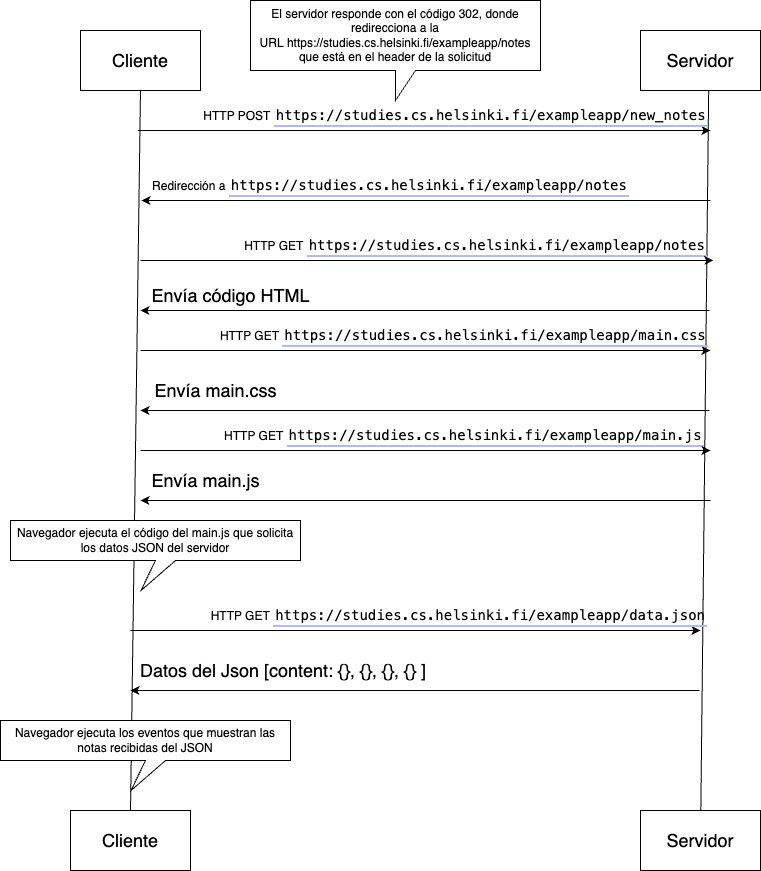

The diagram above was exported from draw.io. Its source (the exported page's mxGraphModel, read from the mxfile embedded in the PNG):
<mxGraphModel dx="1442" dy="955" grid="1" gridSize="10" guides="1" tooltips="1" connect="1" arrows="1" fold="1" page="1" pageScale="1" pageWidth="827" pageHeight="1169" math="0" shadow="0">
  <root>
    <mxCell id="0" />
    <mxCell id="1" parent="0" />
    <mxCell id="5qYr19zY8Kt-lh6nf9Eb-1" value="&lt;font style=&quot;font-size: 18px;&quot;&gt;Cliente&lt;/font&gt;" style="rounded=0;whiteSpace=wrap;html=1;" vertex="1" parent="1">
      <mxGeometry x="80" y="80" width="120" height="60" as="geometry" />
    </mxCell>
    <mxCell id="5qYr19zY8Kt-lh6nf9Eb-2" value="&lt;font style=&quot;font-size: 18px;&quot;&gt;Servidor&lt;/font&gt;" style="rounded=0;whiteSpace=wrap;html=1;" vertex="1" parent="1">
      <mxGeometry x="640" y="80" width="120" height="60" as="geometry" />
    </mxCell>
    <mxCell id="5qYr19zY8Kt-lh6nf9Eb-3" value="" style="endArrow=none;html=1;rounded=0;entryX=0.5;entryY=1;entryDx=0;entryDy=0;exitX=0.5;exitY=0;exitDx=0;exitDy=0;" edge="1" parent="1" source="5qYr19zY8Kt-lh6nf9Eb-5" target="5qYr19zY8Kt-lh6nf9Eb-1">
      <mxGeometry width="50" height="50" relative="1" as="geometry">
        <mxPoint x="140" y="600" as="sourcePoint" />
        <mxPoint x="460" y="300" as="targetPoint" />
        <Array as="points" />
      </mxGeometry>
    </mxCell>
    <mxCell id="5qYr19zY8Kt-lh6nf9Eb-4" value="" style="endArrow=none;html=1;rounded=0;entryX=0.5;entryY=1;entryDx=0;entryDy=0;" edge="1" parent="1" source="5qYr19zY8Kt-lh6nf9Eb-6">
      <mxGeometry width="50" height="50" relative="1" as="geometry">
        <mxPoint x="708.18" y="600" as="sourcePoint" />
        <mxPoint x="708.18" y="140" as="targetPoint" />
        <Array as="points" />
      </mxGeometry>
    </mxCell>
    <mxCell id="5qYr19zY8Kt-lh6nf9Eb-5" value="&lt;font style=&quot;font-size: 18px;&quot;&gt;Cliente&lt;/font&gt;" style="rounded=0;whiteSpace=wrap;html=1;" vertex="1" parent="1">
      <mxGeometry x="70" y="860" width="120" height="60" as="geometry" />
    </mxCell>
    <mxCell id="5qYr19zY8Kt-lh6nf9Eb-6" value="&lt;font style=&quot;font-size: 18px;&quot;&gt;Servidor&lt;/font&gt;" style="rounded=0;whiteSpace=wrap;html=1;" vertex="1" parent="1">
      <mxGeometry x="640" y="860" width="120" height="60" as="geometry" />
    </mxCell>
    <mxCell id="5qYr19zY8Kt-lh6nf9Eb-7" value="" style="endArrow=classic;html=1;rounded=0;" edge="1" parent="1">
      <mxGeometry width="50" height="50" relative="1" as="geometry">
        <mxPoint x="137.14" y="180" as="sourcePoint" />
        <mxPoint x="710" y="180" as="targetPoint" />
      </mxGeometry>
    </mxCell>
    <mxCell id="5qYr19zY8Kt-lh6nf9Eb-8" value="HTTP POST&amp;nbsp;&lt;a href=&quot;https://studies.cs.helsinki.fi/exampleapp/new_notes&quot; target=&quot;_blank&quot; style=&quot;box-sizing: inherit; background-color: transparent; text-decoration-line: none; border-width: 0px 0px 2px; border-color: rgb(178, 187, 240); border-image: initial; border-style: solid; padding: 2px; margin-bottom: 0px; font-family: &amp;quot;IBM Plex Sans&amp;quot;, monospace; font-size: 14px; text-align: left; text-wrap: wrap;&quot;&gt;https://studies.cs.helsinki.fi/exampleapp/new_notes&lt;/a&gt;" style="text;html=1;align=center;verticalAlign=middle;resizable=0;points=[];autosize=1;strokeColor=none;fillColor=none;" vertex="1" parent="1">
      <mxGeometry x="190" y="150" width="530" height="30" as="geometry" />
    </mxCell>
    <mxCell id="5qYr19zY8Kt-lh6nf9Eb-10" value="Redirección a&amp;nbsp;&lt;a href=&quot;https://studies.cs.helsinki.fi/exampleapp/notes&quot; target=&quot;_blank&quot; style=&quot;box-sizing: inherit; background-color: transparent; text-decoration-line: none; border-width: 0px 0px 2px; border-color: rgb(178, 187, 240); border-image: initial; border-style: solid; padding: 2px; margin-bottom: 0px; font-family: &amp;quot;IBM Plex Sans&amp;quot;, monospace; font-size: 14px; text-align: left; text-wrap: wrap;&quot;&gt;https://studies.cs.helsinki.fi/exampleapp/notes&lt;/a&gt;" style="text;html=1;align=center;verticalAlign=middle;resizable=0;points=[];autosize=1;strokeColor=none;fillColor=none;" vertex="1" parent="1">
      <mxGeometry x="140" y="220" width="500" height="30" as="geometry" />
    </mxCell>
    <mxCell id="5qYr19zY8Kt-lh6nf9Eb-11" value="" style="endArrow=classic;html=1;rounded=0;" edge="1" parent="1">
      <mxGeometry width="50" height="50" relative="1" as="geometry">
        <mxPoint x="710" y="250" as="sourcePoint" />
        <mxPoint x="141" y="250" as="targetPoint" />
      </mxGeometry>
    </mxCell>
    <mxCell id="5qYr19zY8Kt-lh6nf9Eb-12" value="&lt;span style=&quot;text-align: left;&quot;&gt;El servidor responde con el código 302, donde redirecciona a la URL&amp;nbsp;https://studies.cs.helsinki.fi/exampleapp/notes que está en el header de la solicitud&lt;/span&gt;" style="shape=callout;whiteSpace=wrap;html=1;perimeter=calloutPerimeter;" vertex="1" parent="1">
      <mxGeometry x="250" y="50" width="290" height="100" as="geometry" />
    </mxCell>
    <mxCell id="5qYr19zY8Kt-lh6nf9Eb-15" value="HTTP GET&amp;nbsp;&lt;a style=&quot;box-sizing: inherit; background-color: transparent; text-decoration-line: none; border-width: 0px 0px 2px; border-color: rgb(178, 187, 240); border-image: initial; border-style: solid; padding: 2px; margin-bottom: 0px; font-family: &amp;quot;IBM Plex Sans&amp;quot;, monospace; font-size: 14px; text-align: left; text-wrap: wrap;&quot; target=&quot;_blank&quot; href=&quot;https://studies.cs.helsinki.fi/exampleapp/notes&quot;&gt;https://studies.cs.helsinki.fi/exampleapp/notes&lt;/a&gt;" style="text;html=1;align=center;verticalAlign=middle;resizable=0;points=[];autosize=1;strokeColor=none;fillColor=none;" vertex="1" parent="1">
      <mxGeometry x="230" y="280" width="490" height="30" as="geometry" />
    </mxCell>
    <mxCell id="5qYr19zY8Kt-lh6nf9Eb-16" value="" style="endArrow=classic;html=1;rounded=0;" edge="1" parent="1">
      <mxGeometry width="50" height="50" relative="1" as="geometry">
        <mxPoint x="140" y="310" as="sourcePoint" />
        <mxPoint x="712.86" y="310" as="targetPoint" />
      </mxGeometry>
    </mxCell>
    <mxCell id="5qYr19zY8Kt-lh6nf9Eb-17" value="" style="endArrow=classic;html=1;rounded=0;" edge="1" parent="1">
      <mxGeometry width="50" height="50" relative="1" as="geometry">
        <mxPoint x="709" y="360" as="sourcePoint" />
        <mxPoint x="140" y="360" as="targetPoint" />
      </mxGeometry>
    </mxCell>
    <mxCell id="5qYr19zY8Kt-lh6nf9Eb-18" value="&lt;font style=&quot;font-size: 18px;&quot;&gt;Envía código HTML&lt;/font&gt;" style="text;html=1;align=center;verticalAlign=middle;resizable=0;points=[];autosize=1;strokeColor=none;fillColor=none;" vertex="1" parent="1">
      <mxGeometry x="140" y="325" width="180" height="40" as="geometry" />
    </mxCell>
    <mxCell id="5qYr19zY8Kt-lh6nf9Eb-21" value="" style="endArrow=classic;html=1;rounded=0;" edge="1" parent="1">
      <mxGeometry width="50" height="50" relative="1" as="geometry">
        <mxPoint x="140" y="400" as="sourcePoint" />
        <mxPoint x="710" y="400" as="targetPoint" />
      </mxGeometry>
    </mxCell>
    <mxCell id="5qYr19zY8Kt-lh6nf9Eb-20" value="HTTP GET&amp;nbsp;&lt;a style=&quot;text-wrap: wrap; background-color: transparent; box-sizing: inherit; text-decoration-line: none; border-width: 0px 0px 2px; border-color: rgb(178, 187, 240); border-image: initial; border-style: solid; padding: 2px; margin-bottom: 0px; font-family: &amp;quot;IBM Plex Sans&amp;quot;, monospace; font-size: 14px; text-align: left;&quot; href=&quot;https://studies.cs.helsinki.fi/exampleapp/notes&quot; target=&quot;_blank&quot;&gt;https://studies.cs.helsinki.fi/exampleapp/main.css&lt;/a&gt;&amp;nbsp;" style="text;html=1;align=center;verticalAlign=middle;resizable=0;points=[];autosize=1;strokeColor=none;fillColor=none;" vertex="1" parent="1">
      <mxGeometry x="210" y="370" width="510" height="30" as="geometry" />
    </mxCell>
    <mxCell id="5qYr19zY8Kt-lh6nf9Eb-22" value="&lt;font style=&quot;font-size: 18px;&quot;&gt;Envía main.css&lt;/font&gt;" style="text;html=1;align=center;verticalAlign=middle;resizable=0;points=[];autosize=1;strokeColor=none;fillColor=none;" vertex="1" parent="1">
      <mxGeometry x="140" y="420" width="150" height="40" as="geometry" />
    </mxCell>
    <mxCell id="5qYr19zY8Kt-lh6nf9Eb-23" value="" style="endArrow=classic;html=1;rounded=0;" edge="1" parent="1">
      <mxGeometry width="50" height="50" relative="1" as="geometry">
        <mxPoint x="709" y="460" as="sourcePoint" />
        <mxPoint x="140" y="460" as="targetPoint" />
      </mxGeometry>
    </mxCell>
    <mxCell id="5qYr19zY8Kt-lh6nf9Eb-24" value="HTTP GET&amp;nbsp;&lt;a target=&quot;_blank&quot; href=&quot;https://studies.cs.helsinki.fi/exampleapp/notes&quot; style=&quot;text-wrap: wrap; background-color: transparent; box-sizing: inherit; text-decoration-line: none; border-width: 0px 0px 2px; border-color: rgb(178, 187, 240); border-image: initial; border-style: solid; padding: 2px; margin-bottom: 0px; font-family: &amp;quot;IBM Plex Sans&amp;quot;, monospace; font-size: 14px; text-align: left;&quot;&gt;https://studies.cs.helsinki.fi/exampleapp/main.js&lt;/a&gt;&lt;span style=&quot;background-color: initial;&quot;&gt;&amp;nbsp;&lt;/span&gt;" style="text;html=1;align=center;verticalAlign=middle;resizable=0;points=[];autosize=1;strokeColor=none;fillColor=none;" vertex="1" parent="1">
      <mxGeometry x="210" y="470" width="510" height="30" as="geometry" />
    </mxCell>
    <mxCell id="5qYr19zY8Kt-lh6nf9Eb-25" value="" style="endArrow=classic;html=1;rounded=0;" edge="1" parent="1">
      <mxGeometry width="50" height="50" relative="1" as="geometry">
        <mxPoint x="140" y="500" as="sourcePoint" />
        <mxPoint x="710" y="500" as="targetPoint" />
      </mxGeometry>
    </mxCell>
    <mxCell id="5qYr19zY8Kt-lh6nf9Eb-26" value="" style="endArrow=classic;html=1;rounded=0;" edge="1" parent="1">
      <mxGeometry width="50" height="50" relative="1" as="geometry">
        <mxPoint x="710" y="550" as="sourcePoint" />
        <mxPoint x="140" y="550" as="targetPoint" />
      </mxGeometry>
    </mxCell>
    <mxCell id="5qYr19zY8Kt-lh6nf9Eb-28" value="&lt;font style=&quot;font-size: 18px;&quot;&gt;Envía main.js&lt;/font&gt;" style="text;html=1;align=center;verticalAlign=middle;resizable=0;points=[];autosize=1;strokeColor=none;fillColor=none;" vertex="1" parent="1">
      <mxGeometry x="140" y="510" width="130" height="40" as="geometry" />
    </mxCell>
    <mxCell id="5qYr19zY8Kt-lh6nf9Eb-29" value="&lt;span style=&quot;text-align: left;&quot;&gt;Navegador ejecuta el código del main.js que solicita los datos JSON del servidor&lt;/span&gt;" style="shape=callout;whiteSpace=wrap;html=1;perimeter=calloutPerimeter;position2=0.45;" vertex="1" parent="1">
      <mxGeometry x="10" y="570" width="290" height="70" as="geometry" />
    </mxCell>
    <mxCell id="5qYr19zY8Kt-lh6nf9Eb-30" value="" style="endArrow=classic;html=1;rounded=0;" edge="1" parent="1">
      <mxGeometry width="50" height="50" relative="1" as="geometry">
        <mxPoint x="130" y="680" as="sourcePoint" />
        <mxPoint x="700" y="680" as="targetPoint" />
      </mxGeometry>
    </mxCell>
    <mxCell id="5qYr19zY8Kt-lh6nf9Eb-31" value="HTTP GET&amp;nbsp;&lt;a style=&quot;text-wrap: wrap; background-color: transparent; box-sizing: inherit; text-decoration-line: none; border-width: 0px 0px 2px; border-color: rgb(178, 187, 240); border-image: initial; border-style: solid; padding: 2px; margin-bottom: 0px; font-family: &amp;quot;IBM Plex Sans&amp;quot;, monospace; font-size: 14px; text-align: left;&quot; href=&quot;https://studies.cs.helsinki.fi/exampleapp/notes&quot; target=&quot;_blank&quot;&gt;https://studies.cs.helsinki.fi/exampleapp/data.json&lt;/a&gt;&lt;span style=&quot;background-color: initial;&quot;&gt;&amp;nbsp;&lt;/span&gt;" style="text;html=1;align=center;verticalAlign=middle;resizable=0;points=[];autosize=1;strokeColor=none;fillColor=none;" vertex="1" parent="1">
      <mxGeometry x="200" y="650" width="520" height="30" as="geometry" />
    </mxCell>
    <mxCell id="5qYr19zY8Kt-lh6nf9Eb-32" value="" style="endArrow=classic;html=1;rounded=0;" edge="1" parent="1">
      <mxGeometry width="50" height="50" relative="1" as="geometry">
        <mxPoint x="699" y="740" as="sourcePoint" />
        <mxPoint x="130" y="740" as="targetPoint" />
      </mxGeometry>
    </mxCell>
    <mxCell id="5qYr19zY8Kt-lh6nf9Eb-33" value="&lt;font style=&quot;font-size: 18px;&quot;&gt;Datos del Json [content: {}, {}, {}, {} ]&amp;nbsp;&lt;/font&gt;" style="text;html=1;align=center;verticalAlign=middle;resizable=0;points=[];autosize=1;strokeColor=none;fillColor=none;" vertex="1" parent="1">
      <mxGeometry x="130" y="700" width="310" height="40" as="geometry" />
    </mxCell>
    <mxCell id="5qYr19zY8Kt-lh6nf9Eb-37" value="&lt;span style=&quot;text-align: left;&quot;&gt;Navegador ejecuta los eventos que muestran las notas recibidas del JSON&lt;/span&gt;" style="shape=callout;whiteSpace=wrap;html=1;perimeter=calloutPerimeter;position2=0.45;" vertex="1" parent="1">
      <mxGeometry y="770" width="290" height="70" as="geometry" />
    </mxCell>
  </root>
</mxGraphModel>